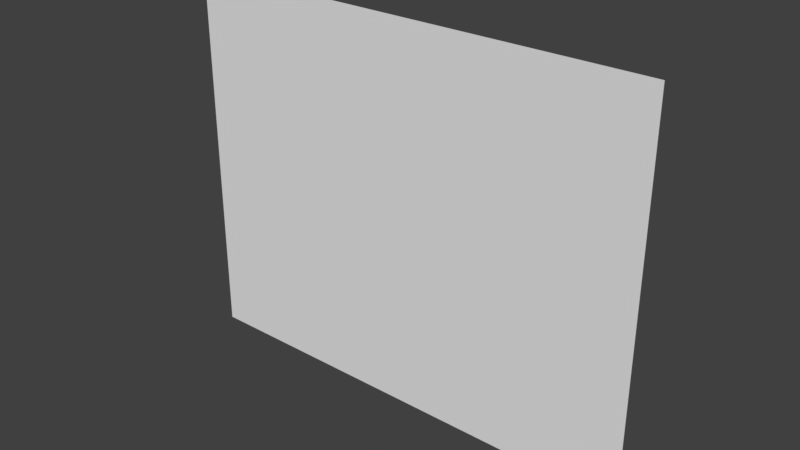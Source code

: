 # Source: wall10x8.blend  (saved by Blender 2.77.0; exported with 4.5.12 LTS)
import bpy
from mathutils import Matrix  # noqa: F401  (used for matrix-valued properties, if any)

bpy.ops.wm.read_factory_settings(use_empty=True)
scene = bpy.context.scene
scene.name = 'Scene'

# ---- collections
col_collection_1 = bpy.data.collections.new('Collection 1'); scene.collection.children.link(col_collection_1)

# ---- materials (node trees are filled in below, after node groups)
mat_material = bpy.data.materials.new('Material')
mat_material.alpha_threshold = 0.0
mat_material.use_transparent_shadow = False
mat_material.roughness = 0.5
mat_material.line_color = (0.0, 0.0, 0.0, 1.0)

# ---- material node trees

# ---- world
world_world = bpy.data.worlds.new('World'); scene.world = world_world
world_world.color = (0.05088, 0.05088, 0.05088)
world_world.use_sun_shadow = False
world_world.sun_shadow_jitter_overblur = 0.0
world_world.cycles.sampling_method = 'MANUAL'

# ---- meshes
me_cube = bpy.data.meshes.new('Cube')
me_cube.from_pydata([(5.0, 0.0, 0.0), (-5.0, 1.788e-07, 0.0), (5.0, -5.96e-07, 8.0), (-5.0, 3.576e-07, 8.0)], [], [(0, 2, 3, 1)])
_uv = me_cube.uv_layers.new(name='UVMap')
_uv.uv.foreach_set('vector', [1.0, 0.0, 1.0, 0.8, 0.0, 0.8, 9.537e-08, 2.384e-08])
me_cube.materials.append(mat_material)
me_cube.use_remesh_preserve_volume = False
me_cube.use_remesh_preserve_attributes = False
me_cube.use_mirror_vertex_groups = False
me_cube.update()

# ---- objects
ob_wall10x8 = bpy.data.objects.new('wall10x8', me_cube)

# ---- transforms, parenting, visibility, modifiers, constraints
ob_wall10x8.location = (0.0, 0.0, 0.0)
ob_wall10x8.lock_rotations_4d = False
ob_wall10x8.empty_display_type = 'ARROWS'
ob_wall10x8.lineart.crease_threshold = 0.0

# ---- collection membership
col_collection_1.objects.link(ob_wall10x8)

# ---- scene / render settings (as saved in the file)
scene.frame_start = 1; scene.frame_end = 250; scene.frame_set(1)
scene.render.engine = 'BLENDER_EEVEE_NEXT'
scene.render.resolution_percentage = 50
scene.render.dither_intensity = 0.0
scene.cycles.use_denoising = False
scene.cycles.samples = 128
scene.cycles.sampling_pattern = 'TABULATED_SOBOL'
scene.cycles.light_sampling_threshold = 0.0
scene.cycles.use_adaptive_sampling = False
scene.cycles.use_light_tree = False
scene.cycles.blur_glossy = 0.0
scene.cycles.sample_clamp_indirect = 0.0
scene.view_settings.view_transform = 'Standard'
bpy.context.view_layer.update()

# ---- added for rendering (the .blend has no active camera and no usable light): camera, sun
cam_auto = bpy.data.cameras.new('AutoCamera')
cam_auto.lens = 50.0
cam_auto.sensor_width = 36.0
cam_auto.clip_end = 1000.0
ob_auto_camera = bpy.data.objects.new('AutoCamera', cam_auto)
scene.collection.objects.link(ob_auto_camera)
ob_auto_camera.location = (11.8487, -14.2184, 13.4789)
ob_auto_camera.rotation_euler = (1.09748, -7.21219e-08, 0.694738)
scene.camera = ob_auto_camera
light_auto_sun = bpy.data.lights.new('AutoSun', 'SUN')
light_auto_sun.energy = 3.0
light_auto_sun.angle = 0.0523599
ob_auto_sun = bpy.data.objects.new('AutoSun', light_auto_sun)
scene.collection.objects.link(ob_auto_sun)
ob_auto_sun.rotation_euler = (0.872665, 0.174533, 0.523599)
bpy.context.view_layer.update()
